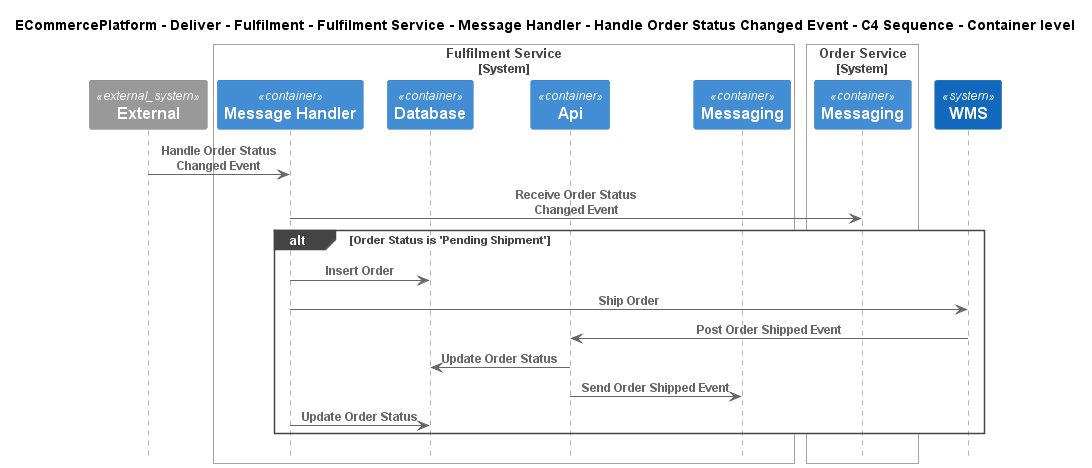

The diagram above was rendered by PlantUML. Its source (embedded in the PNG):
@startuml
!include ..\..\..\..\..\..\..\..\..\.c4s\C4_Sequence.puml

title ECommercePlatform - Deliver - Fulfilment - Fulfilment Service - Message Handler - Handle Order Status Changed Event - C4 Sequence - Container level

System_Ext(C4InterFlow.SoftwareSystems.ExternalSystem, "External", "")

System_Boundary(ECommercePlatform.Deliver.Fulfilment.SoftwareSystems.FulfilmentService, "Fulfilment Service")
    Container(ECommercePlatform.Deliver.Fulfilment.SoftwareSystems.FulfilmentService.Containers.MessageHandler, "Message Handler", "", "")
    Container(ECommercePlatform.Deliver.Fulfilment.SoftwareSystems.FulfilmentService.Containers.Database, "Database", "", "")
    Container(ECommercePlatform.Deliver.Fulfilment.SoftwareSystems.FulfilmentService.Containers.Api, "Api", "", "")
    Container(ECommercePlatform.Deliver.Fulfilment.SoftwareSystems.FulfilmentService.Containers.Messaging, "Messaging", "", "")
Boundary_End()

System_Boundary(ECommercePlatform.GenerateDemand.OrderManagement.SoftwareSystems.OrderService, "Order Service")
    Container(ECommercePlatform.GenerateDemand.OrderManagement.SoftwareSystems.OrderService.Containers.Messaging, "Messaging", "", "")
Boundary_End()
System(ECommercePlatform.Deliver.Fulfilment.SoftwareSystems.WMS, "WMS", "")

Rel(C4InterFlow.SoftwareSystems.ExternalSystem, ECommercePlatform.Deliver.Fulfilment.SoftwareSystems.FulfilmentService.Containers.MessageHandler, "Handle Order Status Changed Event")
Rel(ECommercePlatform.Deliver.Fulfilment.SoftwareSystems.FulfilmentService.Containers.MessageHandler, ECommercePlatform.GenerateDemand.OrderManagement.SoftwareSystems.OrderService.Containers.Messaging, "Receive Order Status Changed Event")
alt Order Status is 'Pending Shipment'
Rel(ECommercePlatform.Deliver.Fulfilment.SoftwareSystems.FulfilmentService.Containers.MessageHandler, ECommercePlatform.Deliver.Fulfilment.SoftwareSystems.FulfilmentService.Containers.Database, "Insert Order")
Rel(ECommercePlatform.Deliver.Fulfilment.SoftwareSystems.FulfilmentService.Containers.MessageHandler, ECommercePlatform.Deliver.Fulfilment.SoftwareSystems.WMS, "Ship Order")
Rel(ECommercePlatform.Deliver.Fulfilment.SoftwareSystems.WMS, ECommercePlatform.Deliver.Fulfilment.SoftwareSystems.FulfilmentService.Containers.Api, "Post Order Shipped Event")
Rel(ECommercePlatform.Deliver.Fulfilment.SoftwareSystems.FulfilmentService.Containers.Api, ECommercePlatform.Deliver.Fulfilment.SoftwareSystems.FulfilmentService.Containers.Database, "Update Order Status")
Rel(ECommercePlatform.Deliver.Fulfilment.SoftwareSystems.FulfilmentService.Containers.Api, ECommercePlatform.Deliver.Fulfilment.SoftwareSystems.FulfilmentService.Containers.Messaging, "Send Order Shipped Event")
Rel(ECommercePlatform.Deliver.Fulfilment.SoftwareSystems.FulfilmentService.Containers.MessageHandler, ECommercePlatform.Deliver.Fulfilment.SoftwareSystems.FulfilmentService.Containers.Database, "Update Order Status")
end


@enduml